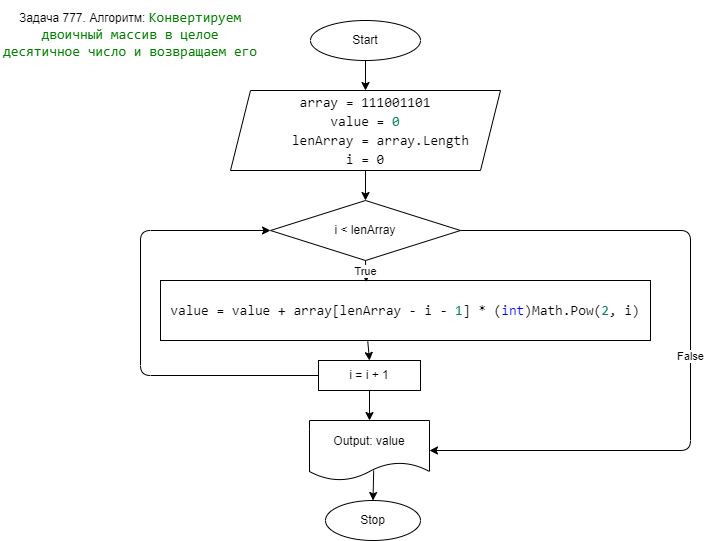

The diagram above was exported from draw.io. Its source (the exported page's mxGraphModel, read from the mxfile embedded in the PNG):
<mxGraphModel dx="842" dy="1709" grid="1" gridSize="10" guides="1" tooltips="1" connect="1" arrows="1" fold="1" page="1" pageScale="1" pageWidth="827" pageHeight="1169" math="0" shadow="0">
  <root>
    <mxCell id="0" />
    <mxCell id="1" parent="0" />
    <mxCell id="2" value="Start" style="ellipse;whiteSpace=wrap;html=1;" vertex="1" parent="1">
      <mxGeometry x="330" y="10" width="110" height="40" as="geometry" />
    </mxCell>
    <mxCell id="3" value="Stop" style="ellipse;whiteSpace=wrap;html=1;" vertex="1" parent="1">
      <mxGeometry x="345" y="490" width="95" height="40" as="geometry" />
    </mxCell>
    <mxCell id="4" value="Задача 777. Алгоритм:&amp;nbsp;&lt;span style=&quot;color: rgb(0 , 128 , 0) ; background-color: rgb(255 , 255 , 255) ; font-family: &amp;#34;consolas&amp;#34; , &amp;#34;courier new&amp;#34; , monospace ; font-size: 14px&quot;&gt;Конвертируем двоичный массив в целое десятичное число и возвращаем его&lt;/span&gt;" style="text;html=1;strokeColor=none;fillColor=none;align=center;verticalAlign=middle;whiteSpace=wrap;rounded=0;" vertex="1" parent="1">
      <mxGeometry x="20" y="-10" width="260" height="70" as="geometry" />
    </mxCell>
    <mxCell id="5" value="&lt;div style=&quot;background-color: rgb(255 , 255 , 255) ; font-family: &amp;#34;consolas&amp;#34; , &amp;#34;courier new&amp;#34; , monospace ; font-size: 14px ; line-height: 19px&quot;&gt;&lt;div&gt;array = 111001101&lt;/div&gt;&lt;div&gt;value = &lt;span style=&quot;color: #098658&quot;&gt;0&lt;/span&gt;&lt;/div&gt;&lt;div&gt;&amp;nbsp; &amp;nbsp; lenArray = array.Length&lt;/div&gt;&lt;div&gt;i = 0&lt;/div&gt;&lt;/div&gt;" style="shape=parallelogram;perimeter=parallelogramPerimeter;whiteSpace=wrap;html=1;fixedSize=1;" vertex="1" parent="1">
      <mxGeometry x="250" y="80" width="270" height="80" as="geometry" />
    </mxCell>
    <mxCell id="6" value="i &amp;lt; lenArray" style="rhombus;whiteSpace=wrap;html=1;" vertex="1" parent="1">
      <mxGeometry x="290" y="190" width="190" height="60" as="geometry" />
    </mxCell>
    <mxCell id="7" value="&lt;div style=&quot;background-color: rgb(255 , 255 , 255) ; font-family: &amp;#34;consolas&amp;#34; , &amp;#34;courier new&amp;#34; , monospace ; font-size: 14px ; line-height: 19px&quot;&gt;value = value + array[lenArray - i - &lt;span style=&quot;color: #098658&quot;&gt;1&lt;/span&gt;] * (&lt;span style=&quot;color: #0000ff&quot;&gt;int&lt;/span&gt;)Math.Pow(&lt;span style=&quot;color: #098658&quot;&gt;2&lt;/span&gt;, i)&lt;/div&gt;" style="rounded=0;whiteSpace=wrap;html=1;" vertex="1" parent="1">
      <mxGeometry x="180" y="270" width="490" height="60" as="geometry" />
    </mxCell>
    <mxCell id="8" value="i = i + 1" style="rounded=0;whiteSpace=wrap;html=1;" vertex="1" parent="1">
      <mxGeometry x="338" y="350" width="102" height="30" as="geometry" />
    </mxCell>
    <mxCell id="9" value="Output: value" style="shape=document;whiteSpace=wrap;html=1;boundedLbl=1;" vertex="1" parent="1">
      <mxGeometry x="329" y="410" width="120" height="60" as="geometry" />
    </mxCell>
    <mxCell id="10" value="" style="endArrow=classic;html=1;exitX=0.5;exitY=1;exitDx=0;exitDy=0;" edge="1" parent="1" source="2" target="5">
      <mxGeometry width="50" height="50" relative="1" as="geometry">
        <mxPoint x="630" y="160" as="sourcePoint" />
        <mxPoint x="680" y="110" as="targetPoint" />
      </mxGeometry>
    </mxCell>
    <mxCell id="11" value="" style="endArrow=classic;html=1;exitX=0.5;exitY=1;exitDx=0;exitDy=0;entryX=0.5;entryY=0;entryDx=0;entryDy=0;" edge="1" parent="1" source="5" target="6">
      <mxGeometry width="50" height="50" relative="1" as="geometry">
        <mxPoint x="650" y="200" as="sourcePoint" />
        <mxPoint x="700" y="150" as="targetPoint" />
      </mxGeometry>
    </mxCell>
    <mxCell id="12" value="True" style="endArrow=classic;html=1;exitX=0.5;exitY=1;exitDx=0;exitDy=0;entryX=0.42;entryY=0.028;entryDx=0;entryDy=0;entryPerimeter=0;" edge="1" parent="1" source="6" target="7">
      <mxGeometry width="50" height="50" relative="1" as="geometry">
        <mxPoint x="620" y="210" as="sourcePoint" />
        <mxPoint x="670" y="160" as="targetPoint" />
      </mxGeometry>
    </mxCell>
    <mxCell id="13" value="" style="endArrow=classic;html=1;exitX=0.423;exitY=1.014;exitDx=0;exitDy=0;exitPerimeter=0;entryX=0.5;entryY=0;entryDx=0;entryDy=0;" edge="1" parent="1" source="7" target="8">
      <mxGeometry width="50" height="50" relative="1" as="geometry">
        <mxPoint x="580" y="430" as="sourcePoint" />
        <mxPoint x="630" y="380" as="targetPoint" />
      </mxGeometry>
    </mxCell>
    <mxCell id="14" value="" style="endArrow=classic;html=1;exitX=0.5;exitY=1;exitDx=0;exitDy=0;entryX=0.5;entryY=0;entryDx=0;entryDy=0;" edge="1" parent="1" source="8" target="9">
      <mxGeometry width="50" height="50" relative="1" as="geometry">
        <mxPoint x="630" y="450" as="sourcePoint" />
        <mxPoint x="680" y="400" as="targetPoint" />
      </mxGeometry>
    </mxCell>
    <mxCell id="15" value="" style="endArrow=classic;html=1;entryX=0.5;entryY=0;entryDx=0;entryDy=0;exitX=0.535;exitY=0.834;exitDx=0;exitDy=0;exitPerimeter=0;" edge="1" parent="1" source="9" target="3">
      <mxGeometry width="50" height="50" relative="1" as="geometry">
        <mxPoint x="630" y="470" as="sourcePoint" />
        <mxPoint x="680" y="420" as="targetPoint" />
      </mxGeometry>
    </mxCell>
    <mxCell id="16" value="False" style="endArrow=classic;html=1;exitX=1;exitY=0.5;exitDx=0;exitDy=0;entryX=1;entryY=0.5;entryDx=0;entryDy=0;" edge="1" parent="1" source="6" target="9">
      <mxGeometry width="50" height="50" relative="1" as="geometry">
        <mxPoint x="590" y="200" as="sourcePoint" />
        <mxPoint x="640" y="150" as="targetPoint" />
        <Array as="points">
          <mxPoint x="710" y="220" />
          <mxPoint x="710" y="440" />
        </Array>
      </mxGeometry>
    </mxCell>
    <mxCell id="17" value="" style="endArrow=classic;html=1;exitX=0;exitY=0.5;exitDx=0;exitDy=0;entryX=0;entryY=0.5;entryDx=0;entryDy=0;" edge="1" parent="1" source="8" target="6">
      <mxGeometry width="50" height="50" relative="1" as="geometry">
        <mxPoint x="90" y="460" as="sourcePoint" />
        <mxPoint x="140" y="410" as="targetPoint" />
        <Array as="points">
          <mxPoint x="160" y="365" />
          <mxPoint x="160" y="220" />
        </Array>
      </mxGeometry>
    </mxCell>
  </root>
</mxGraphModel>